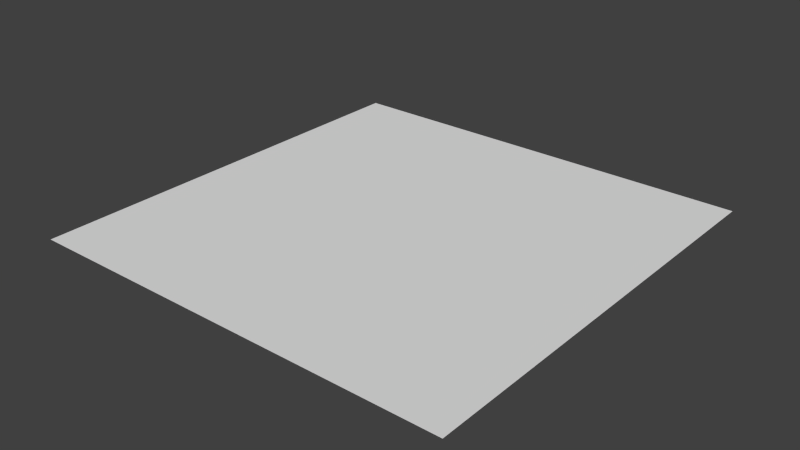 # Source: plane1.blend  (saved by Blender 2.75.0; exported with 4.5.12 LTS)
import bpy
from mathutils import Matrix  # noqa: F401  (used for matrix-valued properties, if any)

bpy.ops.wm.read_factory_settings(use_empty=True)
scene = bpy.context.scene
scene.name = 'Scene'

# ---- collections
col_collection_1 = bpy.data.collections.new('Collection 1'); scene.collection.children.link(col_collection_1)

# ---- materials (node trees are filled in below, after node groups)
mat_material = bpy.data.materials.new('Material')
mat_material.alpha_threshold = 0.0
mat_material.use_transparent_shadow = False
mat_material.roughness = 0.5
mat_material.line_color = (0.0, 0.0, 0.0, 1.0)

# ---- material node trees

# ---- world
world_world = bpy.data.worlds.new('World'); scene.world = world_world
world_world.color = (0.05088, 0.05088, 0.05088)
world_world.use_sun_shadow = False
world_world.sun_shadow_jitter_overblur = 0.0
world_world.cycles.sampling_method = 'MANUAL'
world_world.cycles.sample_map_resolution = 256

# ---- meshes
me_cube2 = bpy.data.meshes.new('Cube2')
me_cube2.from_pydata([(1.0, 1.0, 1.0), (1.0, -1.0, 1.0), (-1.0, -1.0, 1.0), (-1.0, 1.0, 1.0)], [], [(0, 3, 2, 1)])
me_cube2.materials.append(mat_material)
me_cube2.use_remesh_preserve_volume = False
me_cube2.use_remesh_preserve_attributes = False
me_cube2.use_mirror_vertex_groups = False
me_cube2.update()

# ---- objects
ob_cube1 = bpy.data.objects.new('Cube1', me_cube2)

# ---- transforms, parenting, visibility, modifiers, constraints
ob_cube1.location = (0.0, 0.0, 0.0)
ob_cube1.scale = (10.0, 10.0, 10.0)
ob_cube1.lock_rotations_4d = False
ob_cube1.empty_display_type = 'ARROWS'
ob_cube1.lineart.crease_threshold = 0.0

# ---- collection membership
col_collection_1.objects.link(ob_cube1)

# ---- scene / render settings (as saved in the file)
scene.frame_start = 1; scene.frame_end = 250; scene.frame_set(1)
scene.render.engine = 'BLENDER_EEVEE_NEXT'
scene.render.resolution_percentage = 50
scene.render.dither_intensity = 0.0
scene.cycles.use_denoising = False
scene.cycles.samples = 10
scene.cycles.sampling_pattern = 'TABULATED_SOBOL'
scene.cycles.light_sampling_threshold = 0.0
scene.cycles.use_adaptive_sampling = False
scene.cycles.use_light_tree = False
scene.cycles.blur_glossy = 0.0
scene.cycles.pixel_filter_type = 'GAUSSIAN'
scene.cycles.sample_clamp_indirect = 0.0
scene.view_settings.view_transform = 'Standard'
bpy.context.view_layer.update()

# ---- added for rendering (the .blend has no active camera and no usable light): camera, sun
cam_auto = bpy.data.cameras.new('AutoCamera')
cam_auto.lens = 50.0
cam_auto.sensor_width = 36.0
cam_auto.clip_end = 1000.0
ob_auto_camera = bpy.data.objects.new('AutoCamera', cam_auto)
scene.collection.objects.link(ob_auto_camera)
ob_auto_camera.location = (26.1693, -31.4032, 30.9354)
ob_auto_camera.rotation_euler = (1.09748, -7.21219e-08, 0.694738)
scene.camera = ob_auto_camera
light_auto_sun = bpy.data.lights.new('AutoSun', 'SUN')
light_auto_sun.energy = 3.0
light_auto_sun.angle = 0.0523599
ob_auto_sun = bpy.data.objects.new('AutoSun', light_auto_sun)
scene.collection.objects.link(ob_auto_sun)
ob_auto_sun.rotation_euler = (0.872665, 0.174533, 0.523599)
bpy.context.view_layer.update()
